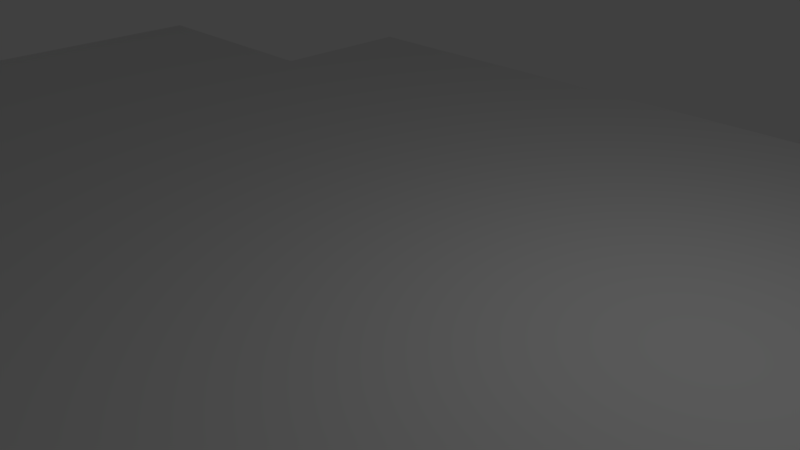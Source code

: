 # Source: bathroom_floor_cube.blend  (saved by Blender 2.77.0; exported with 4.5.12 LTS)
import bpy
from mathutils import Matrix  # noqa: F401  (used for matrix-valued properties, if any)

bpy.ops.wm.read_factory_settings(use_empty=True)
scene = bpy.context.scene
scene.name = 'Scene'

# ---- collections
col_collection_1 = bpy.data.collections.new('Collection 1'); scene.collection.children.link(col_collection_1)

# ---- materials (node trees are filled in below, after node groups)
mat_bathroom_floor = bpy.data.materials.new('Bathroom_FLoor')
mat_bathroom_floor.alpha_threshold = 0.0
mat_bathroom_floor.use_transparent_shadow = False
mat_bathroom_floor.roughness = 0.5
mat_bathroom_floor.line_color = (0.0, 0.0, 0.0, 1.0)

# ---- material node trees

# ---- world
world_world = bpy.data.worlds.new('World'); scene.world = world_world
world_world.color = (0.05088, 0.05088, 0.05088)
world_world.use_sun_shadow = False
world_world.sun_shadow_jitter_overblur = 0.0
world_world.cycles.sampling_method = 'MANUAL'

# ---- cameras
cam_camera = bpy.data.cameras.new('Camera')
cam_camera.clip_end = 100.0
cam_camera.lens = 35.0
cam_camera.sensor_width = 32.0
cam_camera.sensor_height = 18.0
cam_camera.ortho_scale = 7.314
cam_camera.dof.focus_distance = 0.0
cam_camera.dof.aperture_fstop = 128.0

# ---- lights
light_lamp = bpy.data.lights.new('Lamp', 'POINT')
light_lamp.transmission_factor = 0.0
light_lamp.cutoff_distance = 30.0
light_lamp.energy = 100.0
light_lamp.shadow_buffer_clip_start = 1.001
light_lamp.shadow_soft_size = 0.1
light_lamp.shadow_maximum_resolution = 0.006
light_lamp.use_absolute_resolution = True

# ---- meshes
me_cube = bpy.data.meshes.new('Cube')
me_cube.from_pydata([(1.0, 1.0, -1.0), (1.0, -1.0, -1.0), (-1.0, -1.0, -1.0), (-1.0, 0.6087, -1.0), (-0.6262, 0.6087, -1.0), (-0.6262, 1.0, -1.0), (-0.6262, 1.0, 1.0), (1.0, 1.0, 1.0), (1.0, -1.0, 1.0), (-1.0, -1.0, 1.0), (-1.0, 0.6087, 1.0), (-0.6262, 0.6087, 1.0)], [], [(0, 1, 2, 3, 4, 5), (6, 7, 0, 5), (0, 7, 8, 1), (1, 8, 9, 2), (3, 2, 9, 10), (7, 6, 11, 10, 9, 8), (11, 6, 5, 4), (4, 3, 10, 11)])
me_cube.materials.append(mat_bathroom_floor)
me_cube.use_remesh_preserve_volume = False
me_cube.use_remesh_preserve_attributes = False
me_cube.use_mirror_vertex_groups = False
me_cube.update()

# ---- objects
ob_cube = bpy.data.objects.new('Cube', me_cube)
ob_lamp = bpy.data.objects.new('Lamp', light_lamp)
ob_camera = bpy.data.objects.new('Camera', cam_camera)

# ---- transforms, parenting, visibility, modifiers, constraints
ob_cube.location = (0.0, 0.0, 0.0)
ob_cube.scale = (12.5, 7.5, 0.05)
ob_cube.lock_rotations_4d = False
ob_cube.empty_display_type = 'ARROWS'
ob_cube.lineart.crease_threshold = 0.0
ob_lamp.location = (4.076, 1.005, 5.904)
ob_lamp.rotation_euler = (0.6503, 0.05522, 1.866)
ob_lamp.lock_rotations_4d = False
ob_lamp.empty_display_type = 'ARROWS'
ob_lamp.color = (0.0, 0.0, 0.0, 0.0)
ob_lamp.lineart.crease_threshold = 0.0
ob_camera.location = (7.481, -6.508, 5.344)
ob_camera.rotation_euler = (1.109, 0.01082, 0.8149)
ob_camera.lock_rotations_4d = False
ob_camera.empty_display_type = 'ARROWS'
ob_camera.color = (0.0, 0.0, 0.0, 0.0)
ob_camera.display_type = 'WIRE'
ob_camera.lineart.crease_threshold = 0.0

# ---- collection membership
col_collection_1.objects.link(ob_cube)
col_collection_1.objects.link(ob_lamp)
col_collection_1.objects.link(ob_camera)

# ---- scene / render settings (as saved in the file)
scene.camera = ob_camera
scene.frame_start = 1; scene.frame_end = 250; scene.frame_set(1)
scene.render.engine = 'BLENDER_EEVEE_NEXT'
scene.render.resolution_percentage = 50
scene.render.dither_intensity = 0.0
scene.cycles.use_denoising = False
scene.cycles.samples = 128
scene.cycles.sampling_pattern = 'TABULATED_SOBOL'
scene.cycles.light_sampling_threshold = 0.0
scene.cycles.use_adaptive_sampling = False
scene.cycles.use_light_tree = False
scene.cycles.blur_glossy = 0.0
scene.cycles.sample_clamp_indirect = 0.0
scene.view_settings.view_transform = 'Standard'
bpy.context.view_layer.update()
